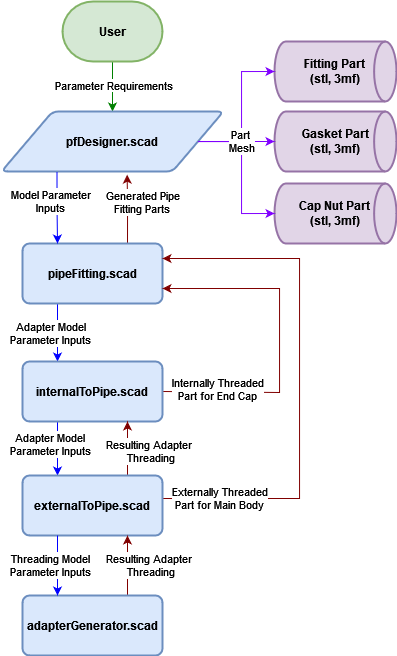

The diagram above was exported from draw.io. Its source (the exported page's mxGraphModel, read from the mxfile embedded in the PNG):
<mxGraphModel dx="1509" dy="785" grid="1" gridSize="10" guides="1" tooltips="1" connect="1" arrows="1" fold="1" page="1" pageScale="1" pageWidth="827" pageHeight="1169" math="0" shadow="0">
  <root>
    <mxCell id="WIyWlLk6GJQsqaUBKTNV-0" />
    <mxCell id="WIyWlLk6GJQsqaUBKTNV-1" parent="WIyWlLk6GJQsqaUBKTNV-0" />
    <mxCell id="MwEDPDnM8EqonvKNk_vc-19" value="" style="edgeStyle=orthogonalEdgeStyle;rounded=0;orthogonalLoop=1;jettySize=auto;html=1;strokeColor=#008000;" edge="1" parent="WIyWlLk6GJQsqaUBKTNV-1" source="MwEDPDnM8EqonvKNk_vc-1" target="MwEDPDnM8EqonvKNk_vc-15">
      <mxGeometry relative="1" as="geometry" />
    </mxCell>
    <mxCell id="MwEDPDnM8EqonvKNk_vc-21" value="Parameter Requirements" style="edgeLabel;html=1;align=center;verticalAlign=middle;resizable=0;points=[];" vertex="1" connectable="0" parent="MwEDPDnM8EqonvKNk_vc-19">
      <mxGeometry x="-0.0743" relative="1" as="geometry">
        <mxPoint as="offset" />
      </mxGeometry>
    </mxCell>
    <mxCell id="MwEDPDnM8EqonvKNk_vc-1" value="User" style="strokeWidth=2;html=1;shape=mxgraph.flowchart.terminator;whiteSpace=wrap;fillColor=#d5e8d4;strokeColor=#82b366;fontStyle=1" vertex="1" parent="WIyWlLk6GJQsqaUBKTNV-1">
      <mxGeometry x="91" y="30" width="100" height="60" as="geometry" />
    </mxCell>
    <mxCell id="MwEDPDnM8EqonvKNk_vc-17" style="edgeStyle=orthogonalEdgeStyle;rounded=0;orthogonalLoop=1;jettySize=auto;html=1;entryX=0.566;entryY=1.053;entryDx=0;entryDy=0;exitX=0.75;exitY=0;exitDx=0;exitDy=0;entryPerimeter=0;strokeColor=#800000;" edge="1" parent="WIyWlLk6GJQsqaUBKTNV-1" source="MwEDPDnM8EqonvKNk_vc-2" target="MwEDPDnM8EqonvKNk_vc-15">
      <mxGeometry relative="1" as="geometry">
        <mxPoint x="165.96000000000004" y="269.46000000000004" as="sourcePoint" />
        <mxPoint x="166" y="200" as="targetPoint" />
      </mxGeometry>
    </mxCell>
    <mxCell id="MwEDPDnM8EqonvKNk_vc-22" value="&lt;div&gt;Generated Pipe&lt;/div&gt;&lt;div&gt;Fitting Parts&lt;br&gt;&lt;/div&gt;" style="edgeLabel;html=1;align=center;verticalAlign=middle;resizable=0;points=[];" vertex="1" connectable="0" parent="MwEDPDnM8EqonvKNk_vc-17">
      <mxGeometry x="0.0457" relative="1" as="geometry">
        <mxPoint x="15" y="-6" as="offset" />
      </mxGeometry>
    </mxCell>
    <mxCell id="MwEDPDnM8EqonvKNk_vc-45" style="edgeStyle=orthogonalEdgeStyle;rounded=0;orthogonalLoop=1;jettySize=auto;html=1;exitX=0.25;exitY=1;exitDx=0;exitDy=0;entryX=0.25;entryY=0;entryDx=0;entryDy=0;strokeColor=#0000ff;" edge="1" parent="WIyWlLk6GJQsqaUBKTNV-1" source="MwEDPDnM8EqonvKNk_vc-2" target="MwEDPDnM8EqonvKNk_vc-3">
      <mxGeometry relative="1" as="geometry" />
    </mxCell>
    <mxCell id="MwEDPDnM8EqonvKNk_vc-46" value="&lt;div&gt;Adapter Model &lt;/div&gt;&lt;div&gt;Parameter Inputs&lt;/div&gt;" style="edgeLabel;html=1;align=center;verticalAlign=middle;resizable=0;points=[];" vertex="1" connectable="0" parent="MwEDPDnM8EqonvKNk_vc-45">
      <mxGeometry x="0.0049" relative="1" as="geometry">
        <mxPoint x="-8" as="offset" />
      </mxGeometry>
    </mxCell>
    <mxCell id="MwEDPDnM8EqonvKNk_vc-2" value="pipeFitting.scad" style="rounded=1;whiteSpace=wrap;html=1;absoluteArcSize=1;arcSize=14;strokeWidth=2;fillColor=#dae8fc;strokeColor=#6c8ebf;fontStyle=1" vertex="1" parent="WIyWlLk6GJQsqaUBKTNV-1">
      <mxGeometry x="51" y="272" width="140" height="60" as="geometry" />
    </mxCell>
    <mxCell id="MwEDPDnM8EqonvKNk_vc-9" style="edgeStyle=orthogonalEdgeStyle;rounded=0;orthogonalLoop=1;jettySize=auto;html=1;exitX=1;exitY=0.5;exitDx=0;exitDy=0;entryX=1;entryY=0.75;entryDx=0;entryDy=0;strokeColor=#800000;" edge="1" parent="WIyWlLk6GJQsqaUBKTNV-1" source="MwEDPDnM8EqonvKNk_vc-3" target="MwEDPDnM8EqonvKNk_vc-2">
      <mxGeometry relative="1" as="geometry">
        <mxPoint x="118" y="329" as="targetPoint" />
        <Array as="points">
          <mxPoint x="191" y="421" />
          <mxPoint x="308" y="421" />
          <mxPoint x="308" y="317" />
        </Array>
      </mxGeometry>
    </mxCell>
    <mxCell id="MwEDPDnM8EqonvKNk_vc-25" value="&lt;div&gt;Internally Threaded&lt;/div&gt;&lt;div&gt;Part for End Cap&lt;br&gt;&lt;/div&gt;" style="edgeLabel;html=1;align=center;verticalAlign=middle;resizable=0;points=[];" vertex="1" connectable="0" parent="MwEDPDnM8EqonvKNk_vc-9">
      <mxGeometry x="-0.0864" y="-1" relative="1" as="geometry">
        <mxPoint x="-64" y="34" as="offset" />
      </mxGeometry>
    </mxCell>
    <mxCell id="MwEDPDnM8EqonvKNk_vc-42" style="edgeStyle=orthogonalEdgeStyle;rounded=0;orthogonalLoop=1;jettySize=auto;html=1;exitX=0.25;exitY=1;exitDx=0;exitDy=0;entryX=0.25;entryY=0;entryDx=0;entryDy=0;strokeColor=#0000ff;" edge="1" parent="WIyWlLk6GJQsqaUBKTNV-1" source="MwEDPDnM8EqonvKNk_vc-3" target="MwEDPDnM8EqonvKNk_vc-4">
      <mxGeometry relative="1" as="geometry" />
    </mxCell>
    <mxCell id="MwEDPDnM8EqonvKNk_vc-47" value="&lt;div&gt;Adapter Model &lt;br&gt;&lt;/div&gt;&lt;div&gt;Parameter Inputs&lt;/div&gt;" style="edgeLabel;html=1;align=center;verticalAlign=middle;resizable=0;points=[];" vertex="1" connectable="0" parent="MwEDPDnM8EqonvKNk_vc-42">
      <mxGeometry x="-0.1677" y="-2" relative="1" as="geometry">
        <mxPoint x="-6" as="offset" />
      </mxGeometry>
    </mxCell>
    <mxCell id="MwEDPDnM8EqonvKNk_vc-3" value="internalToPipe.scad" style="rounded=1;whiteSpace=wrap;html=1;absoluteArcSize=1;arcSize=14;strokeWidth=2;fillColor=#dae8fc;strokeColor=#6c8ebf;fontStyle=1" vertex="1" parent="WIyWlLk6GJQsqaUBKTNV-1">
      <mxGeometry x="51" y="390" width="140" height="60" as="geometry" />
    </mxCell>
    <mxCell id="MwEDPDnM8EqonvKNk_vc-10" value="&lt;div&gt;Externally Threaded&lt;/div&gt;&lt;div&gt;Part for Main Body&lt;br&gt;&lt;/div&gt;" style="edgeStyle=orthogonalEdgeStyle;rounded=0;orthogonalLoop=1;jettySize=auto;html=1;exitX=1;exitY=0.5;exitDx=0;exitDy=0;entryX=1;entryY=0.25;entryDx=0;entryDy=0;strokeColor=#800000;" edge="1" parent="WIyWlLk6GJQsqaUBKTNV-1" source="MwEDPDnM8EqonvKNk_vc-4" target="MwEDPDnM8EqonvKNk_vc-2">
      <mxGeometry x="-0.7544" relative="1" as="geometry">
        <mxPoint x="168" y="330" as="targetPoint" />
        <Array as="points">
          <mxPoint x="191" y="527" />
          <mxPoint x="328" y="527" />
          <mxPoint x="328" y="287" />
        </Array>
        <mxPoint as="offset" />
      </mxGeometry>
    </mxCell>
    <mxCell id="MwEDPDnM8EqonvKNk_vc-40" value="" style="edgeStyle=orthogonalEdgeStyle;rounded=0;orthogonalLoop=1;jettySize=auto;html=1;exitX=0.75;exitY=0;exitDx=0;exitDy=0;entryX=0.75;entryY=1;entryDx=0;entryDy=0;strokeColor=#800000;" edge="1" parent="WIyWlLk6GJQsqaUBKTNV-1" source="MwEDPDnM8EqonvKNk_vc-4" target="MwEDPDnM8EqonvKNk_vc-3">
      <mxGeometry relative="1" as="geometry">
        <mxPoint x="159.9999999999999" y="469" as="sourcePoint" />
        <mxPoint x="159.9999999999999" y="450" as="targetPoint" />
      </mxGeometry>
    </mxCell>
    <mxCell id="MwEDPDnM8EqonvKNk_vc-49" value="&lt;div&gt;Resulting Adapter&amp;nbsp;&lt;/div&gt;&lt;div&gt;Threading&lt;/div&gt;" style="edgeLabel;html=1;align=center;verticalAlign=middle;resizable=0;points=[];" vertex="1" connectable="0" parent="MwEDPDnM8EqonvKNk_vc-40">
      <mxGeometry x="-0.1004" y="-2" relative="1" as="geometry">
        <mxPoint x="20" as="offset" />
      </mxGeometry>
    </mxCell>
    <mxCell id="MwEDPDnM8EqonvKNk_vc-4" value="externalToPipe.scad" style="rounded=1;whiteSpace=wrap;html=1;absoluteArcSize=1;arcSize=14;strokeWidth=2;fillColor=#dae8fc;strokeColor=#6c8ebf;fontStyle=1" vertex="1" parent="WIyWlLk6GJQsqaUBKTNV-1">
      <mxGeometry x="51" y="504" width="140" height="60" as="geometry" />
    </mxCell>
    <mxCell id="MwEDPDnM8EqonvKNk_vc-15" value="pfDesigner.scad" style="shape=parallelogram;html=1;strokeWidth=2;perimeter=parallelogramPerimeter;whiteSpace=wrap;rounded=1;arcSize=12;size=0.23;fillColor=#dae8fc;strokeColor=#6c8ebf;fontStyle=1" vertex="1" parent="WIyWlLk6GJQsqaUBKTNV-1">
      <mxGeometry x="30" y="140" width="222" height="60" as="geometry" />
    </mxCell>
    <mxCell id="MwEDPDnM8EqonvKNk_vc-18" style="edgeStyle=orthogonalEdgeStyle;rounded=0;orthogonalLoop=1;jettySize=auto;html=1;exitX=0.25;exitY=1;exitDx=0;exitDy=0;entryX=0.25;entryY=0;entryDx=0;entryDy=0;strokeColor=#0000ff;" edge="1" parent="WIyWlLk6GJQsqaUBKTNV-1" source="MwEDPDnM8EqonvKNk_vc-15" target="MwEDPDnM8EqonvKNk_vc-2">
      <mxGeometry relative="1" as="geometry">
        <mxPoint x="69.92999999999995" y="200.29999999999995" as="sourcePoint" />
        <mxPoint x="70" y="270" as="targetPoint" />
      </mxGeometry>
    </mxCell>
    <mxCell id="MwEDPDnM8EqonvKNk_vc-20" value="&lt;div&gt;Model Parameter&lt;/div&gt;&lt;div&gt;Inputs&lt;/div&gt;" style="edgeLabel;html=1;align=center;verticalAlign=middle;resizable=0;points=[];" vertex="1" connectable="0" parent="MwEDPDnM8EqonvKNk_vc-18">
      <mxGeometry x="-0.2059" relative="1" as="geometry">
        <mxPoint x="-7" y="1" as="offset" />
      </mxGeometry>
    </mxCell>
    <mxCell id="MwEDPDnM8EqonvKNk_vc-23" value="&lt;div&gt;Gasket Part&lt;/div&gt;&lt;div&gt;(stl, 3mf)&lt;br&gt;&lt;/div&gt;" style="strokeWidth=2;html=1;shape=mxgraph.flowchart.direct_data;whiteSpace=wrap;fillColor=#e1d5e7;strokeColor=#9673a6;fontStyle=1" vertex="1" parent="WIyWlLk6GJQsqaUBKTNV-1">
      <mxGeometry x="303" y="140" width="122" height="60" as="geometry" />
    </mxCell>
    <mxCell id="MwEDPDnM8EqonvKNk_vc-26" value="&lt;div&gt;Cap Nut Part&lt;br&gt;&lt;/div&gt;&lt;div&gt;(stl, 3mf)&lt;br&gt;&lt;/div&gt;" style="strokeWidth=2;html=1;shape=mxgraph.flowchart.direct_data;whiteSpace=wrap;fillColor=#e1d5e7;strokeColor=#9673a6;fontStyle=1" vertex="1" parent="WIyWlLk6GJQsqaUBKTNV-1">
      <mxGeometry x="303" y="212" width="122" height="60" as="geometry" />
    </mxCell>
    <mxCell id="MwEDPDnM8EqonvKNk_vc-27" value="&lt;div&gt;Fitting Part&lt;br&gt;&lt;/div&gt;&lt;div&gt;(stl, 3mf)&lt;br&gt;&lt;/div&gt;" style="strokeWidth=2;html=1;shape=mxgraph.flowchart.direct_data;whiteSpace=wrap;fillColor=#e1d5e7;strokeColor=#9673a6;fontStyle=1" vertex="1" parent="WIyWlLk6GJQsqaUBKTNV-1">
      <mxGeometry x="303" y="70" width="122" height="60" as="geometry" />
    </mxCell>
    <mxCell id="MwEDPDnM8EqonvKNk_vc-29" style="edgeStyle=orthogonalEdgeStyle;rounded=0;orthogonalLoop=1;jettySize=auto;html=1;entryX=0;entryY=0.5;entryDx=0;entryDy=0;entryPerimeter=0;strokeColor=#8000ff;" edge="1" parent="WIyWlLk6GJQsqaUBKTNV-1" source="MwEDPDnM8EqonvKNk_vc-15" target="MwEDPDnM8EqonvKNk_vc-27">
      <mxGeometry relative="1" as="geometry">
        <Array as="points">
          <mxPoint x="270" y="170" />
          <mxPoint x="270" y="100" />
        </Array>
      </mxGeometry>
    </mxCell>
    <mxCell id="MwEDPDnM8EqonvKNk_vc-30" style="edgeStyle=orthogonalEdgeStyle;rounded=0;orthogonalLoop=1;jettySize=auto;html=1;entryX=0;entryY=0.5;entryDx=0;entryDy=0;entryPerimeter=0;strokeColor=#8000ff;" edge="1" parent="WIyWlLk6GJQsqaUBKTNV-1" source="MwEDPDnM8EqonvKNk_vc-15" target="MwEDPDnM8EqonvKNk_vc-26">
      <mxGeometry relative="1" as="geometry">
        <Array as="points">
          <mxPoint x="270" y="170" />
          <mxPoint x="270" y="242" />
        </Array>
      </mxGeometry>
    </mxCell>
    <mxCell id="MwEDPDnM8EqonvKNk_vc-50" style="edgeStyle=orthogonalEdgeStyle;rounded=0;orthogonalLoop=1;jettySize=auto;html=1;exitX=0.75;exitY=0;exitDx=0;exitDy=0;entryX=0.75;entryY=1;entryDx=0;entryDy=0;strokeColor=#800000;" edge="1" parent="WIyWlLk6GJQsqaUBKTNV-1" source="MwEDPDnM8EqonvKNk_vc-38" target="MwEDPDnM8EqonvKNk_vc-4">
      <mxGeometry relative="1" as="geometry" />
    </mxCell>
    <mxCell id="MwEDPDnM8EqonvKNk_vc-51" value="&lt;div&gt;Resulting Adapter&amp;nbsp;&lt;/div&gt;&lt;div&gt;Threading&lt;/div&gt;" style="edgeLabel;html=1;align=center;verticalAlign=middle;resizable=0;points=[];" vertex="1" connectable="0" parent="MwEDPDnM8EqonvKNk_vc-50">
      <mxGeometry x="0.0954" relative="1" as="geometry">
        <mxPoint x="22" y="2" as="offset" />
      </mxGeometry>
    </mxCell>
    <mxCell id="MwEDPDnM8EqonvKNk_vc-38" value="adapterGenerator.scad" style="rounded=1;whiteSpace=wrap;html=1;absoluteArcSize=1;arcSize=14;strokeWidth=2;fillColor=#dae8fc;strokeColor=#6c8ebf;fontStyle=1" vertex="1" parent="WIyWlLk6GJQsqaUBKTNV-1">
      <mxGeometry x="51" y="624" width="140" height="60" as="geometry" />
    </mxCell>
    <mxCell id="MwEDPDnM8EqonvKNk_vc-44" style="edgeStyle=orthogonalEdgeStyle;rounded=0;orthogonalLoop=1;jettySize=auto;html=1;exitX=0.25;exitY=1;exitDx=0;exitDy=0;entryX=0.25;entryY=0;entryDx=0;entryDy=0;strokeColor=#0000ff;" edge="1" parent="WIyWlLk6GJQsqaUBKTNV-1" source="MwEDPDnM8EqonvKNk_vc-4" target="MwEDPDnM8EqonvKNk_vc-38">
      <mxGeometry relative="1" as="geometry">
        <Array as="points" />
      </mxGeometry>
    </mxCell>
    <mxCell id="MwEDPDnM8EqonvKNk_vc-48" value="&lt;div&gt;Threading Model&lt;br&gt;&lt;/div&gt;&lt;div&gt;Parameter Inputs&lt;/div&gt;" style="edgeLabel;html=1;align=center;verticalAlign=middle;resizable=0;points=[];" vertex="1" connectable="0" parent="MwEDPDnM8EqonvKNk_vc-44">
      <mxGeometry x="-0.2571" y="-1" relative="1" as="geometry">
        <mxPoint x="-7" y="7" as="offset" />
      </mxGeometry>
    </mxCell>
    <mxCell id="MwEDPDnM8EqonvKNk_vc-28" value="&lt;div&gt;Part&amp;nbsp;&lt;/div&gt;&lt;div&gt;Mesh&lt;/div&gt;" style="edgeStyle=orthogonalEdgeStyle;rounded=0;orthogonalLoop=1;jettySize=auto;html=1;entryX=0;entryY=0.5;entryDx=0;entryDy=0;entryPerimeter=0;strokeColor=#8000ff;" edge="1" parent="WIyWlLk6GJQsqaUBKTNV-1" source="MwEDPDnM8EqonvKNk_vc-15" target="MwEDPDnM8EqonvKNk_vc-23">
      <mxGeometry x="0.1376" relative="1" as="geometry">
        <mxPoint as="offset" />
      </mxGeometry>
    </mxCell>
  </root>
</mxGraphModel>